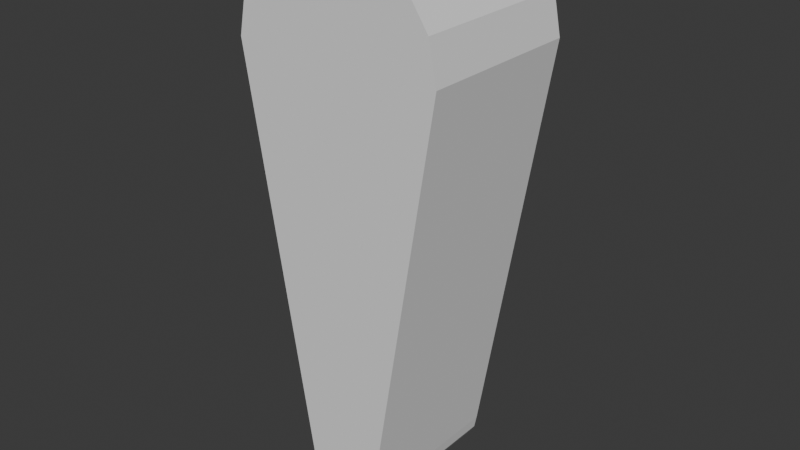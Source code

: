 # Source: flipper.blend  (saved by Blender 4.4.32; exported with 4.5.12 LTS)
import bpy
from mathutils import Matrix  # noqa: F401  (used for matrix-valued properties, if any)

bpy.ops.wm.read_factory_settings(use_empty=True)
scene = bpy.context.scene
scene.name = 'Scene'

# ---- world
world_world = bpy.data.worlds.new('World'); scene.world = world_world
world_world.use_nodes = True; world_world.node_tree.nodes.clear()
_N = world_world.node_tree.nodes; _L = world_world.node_tree.links
n0 = _N.new('ShaderNodeOutputWorld'); n0.name = 'World Output'; n0.location = (300, 300)
n1 = _N.new('ShaderNodeBackground'); n1.name = 'Background'; n1.location = (10, 300)
n1.inputs[0].default_value = (0.05088, 0.05088, 0.05088, 1.0)
_L.new(n1.outputs[0], n0.inputs[0])
n0.is_active_output = True
world_world.color = (0.05088, 0.05088, 0.05088)
world_world.sun_shadow_jitter_overblur = 0.0

# ---- meshes
me_cylinder_001 = bpy.data.meshes.new('Cylinder.001')
me_cylinder_001.from_pydata([(-0.04322, -0.1037, -0.5283), (-0.04322, 0.1037, -0.5283), (-0.03993, -0.1037, -0.5448), (-0.03993, 0.1037, -0.5448), (-0.03056, -0.1037, -0.5588), (-0.03056, 0.1037, -0.5588), (-0.01654, -0.1037, -0.5682), (-0.01654, 0.1037, -0.5682), (-3.323e-07, -0.1037, -0.5715), (-2.4e-07, 0.1037, -0.5715), (0.01654, -0.1037, -0.5682), (0.01654, 0.1037, -0.5682), (0.03056, -0.1037, -0.5588), (0.03056, 0.1037, -0.5588), (0.03993, -0.1037, -0.5448), (0.03993, 0.1037, -0.5448), (0.04322, -0.1037, -0.5283), (0.04322, 0.1037, -0.5283), (-0.1297, -0.1037, -0.0009724), (-0.1297, 0.1037, -0.0009723), (0.1297, -0.1037, -0.0009725), (0.1297, 0.1037, -0.0009724), (0.1198, -0.1037, 0.04865), (0.1198, 0.1037, 0.04865), (0.09169, -0.1037, 0.09071), (0.09169, 0.1037, 0.09071), (0.04962, -0.1037, 0.1188), (0.04962, 0.1037, 0.1188), (1.827e-08, -0.1037, 0.1287), (1.106e-07, 0.1037, 0.1287), (-0.04962, -0.1037, 0.1188), (-0.04962, 0.1037, 0.1188), (-0.09169, -0.1037, 0.09071), (-0.09169, 0.1037, 0.09071), (-0.1198, -0.1037, 0.04865), (-0.1198, 0.1037, 0.04865)], [], [(0, 1, 3, 2), (2, 3, 5, 4), (4, 5, 7, 6), (6, 7, 9, 8), (8, 9, 11, 10), (10, 11, 13, 12), (12, 13, 15, 14), (14, 15, 17, 16), (20, 21, 23, 22), (22, 23, 25, 24), (24, 25, 27, 26), (26, 27, 29, 28), (28, 29, 31, 30), (30, 31, 33, 32), (32, 33, 35, 34), (34, 35, 19, 18), (1, 0, 18, 19), (16, 17, 21, 20), (19, 21, 17, 1), (18, 0, 16, 20), (3, 1, 17, 15, 13, 11, 9, 7, 5), (0, 2, 4, 6, 8, 10, 12, 14, 16), (23, 21, 19, 35, 33, 31, 29, 27, 25), (20, 22, 24, 26, 28, 30, 32, 34, 18)])
_uv = me_cylinder_001.uv_layers.new(name='UVMap')
_uv.uv.foreach_set('vector', [1.0, 0.5, 1.0, 1.0, 0.9375, 1.0, 0.9375, 0.5, 0.9375, 0.5, 0.9375, 1.0, 0.875, 1.0, 0.875, 0.5, 0.875, 0.5, 0.875, 1.0, 0.8125, 1.0, 0.8125, 0.5, 0.8125, 0.5, 0.8125, 1.0, 0.75, 1.0, 0.75, 0.5, 0.75, 0.5, 0.75, 1.0, 0.6875, 1.0, 0.6875, 0.5, 0.6875, 0.5, 0.6875, 1.0, 0.625, 1.0, 0.625, 0.5, 0.625, 0.5, 0.625, 1.0, 0.5625, 1.0, 0.5625, 0.5, 0.5625, 0.5, 0.5625, 1.0, 0.5, 1.0, 0.5, 0.5, 0.5, 0.5, 0.5, 1.0, 0.4375, 1.0, 0.4375, 0.5, 0.4375, 0.5, 0.4375, 1.0, 0.375, 1.0, 0.375, 0.5, 0.375, 0.5, 0.375, 1.0, 0.3125, 1.0, 0.3125, 0.5, 0.3125, 0.5, 0.3125, 1.0, 0.25, 1.0, 0.25, 0.5, 0.25, 0.5, 0.25, 1.0, 0.1875, 1.0, 0.1875, 0.5, 0.1875, 0.5, 0.1875, 1.0, 0.125, 1.0, 0.125, 0.5, 0.125, 0.5, 0.125, 1.0, 0.0625, 1.0, 0.0625, 0.5, 0.0625, 0.5, 0.0625, 1.0, 0.0, 1.0, 0.0, 0.5, 1.0, 1.0, 1.0, 0.5, 0.0, 0.5, 0.0, 1.0, 0.5, 0.5, 0.5, 1.0, 0.5, 1.0, 0.5, 0.5, 0.0, 1.0, 0.5, 1.0, 0.5, 1.0, 1.0, 1.0, 0.0, 0.5, 1.0, 0.5, 0.5, 0.5, 0.5, 0.5, 0.9375, 1.0, 1.0, 1.0, 0.5, 1.0, 0.5625, 1.0, 0.625, 1.0, 0.6875, 1.0, 0.75, 1.0, 0.8125, 1.0, 0.875, 1.0, 1.0, 0.5, 0.9375, 0.5, 0.875, 0.5, 0.8125, 0.5, 0.75, 0.5, 0.6875, 0.5, 0.625, 0.5, 0.5625, 0.5, 0.5, 0.5, 0.4375, 1.0, 0.5, 1.0, 0.0, 1.0, 0.0625, 1.0, 0.125, 1.0, 0.1875, 1.0, 0.25, 1.0, 0.3125, 1.0, 0.375, 1.0, 0.5, 0.5, 0.4375, 0.5, 0.375, 0.5, 0.3125, 0.5, 0.25, 0.5, 0.1875, 0.5, 0.125, 0.5, 0.0625, 0.5, 0.0, 0.5])
me_cylinder_001.update()

# ---- objects
ob_cylinder_001 = bpy.data.objects.new('Cylinder.001', me_cylinder_001)

# ---- transforms, parenting, visibility, modifiers, constraints
ob_cylinder_001.location = (0.0, 0.0, 0.0)

# ---- collection membership
scene.collection.objects.link(ob_cylinder_001)

# ---- scene / render settings (as saved in the file)
scene.frame_start = 1; scene.frame_end = 250; scene.frame_set(1)
scene.render.engine = 'BLENDER_EEVEE_NEXT'
bpy.context.view_layer.update()

# ---- added for rendering (the .blend has no active camera and no usable light): camera, sun
cam_auto = bpy.data.cameras.new('AutoCamera')
cam_auto.lens = 50.0
cam_auto.sensor_width = 36.0
cam_auto.clip_end = 1000.0
ob_auto_camera = bpy.data.objects.new('AutoCamera', cam_auto)
scene.collection.objects.link(ob_auto_camera)
ob_auto_camera.location = (0.717007, -0.860409, 0.352204)
ob_auto_camera.rotation_euler = (1.09748, -7.21219e-08, 0.694738)
scene.camera = ob_auto_camera
light_auto_sun = bpy.data.lights.new('AutoSun', 'SUN')
light_auto_sun.energy = 3.0
light_auto_sun.angle = 0.0523599
ob_auto_sun = bpy.data.objects.new('AutoSun', light_auto_sun)
scene.collection.objects.link(ob_auto_sun)
ob_auto_sun.rotation_euler = (0.872665, 0.174533, 0.523599)
bpy.context.view_layer.update()
